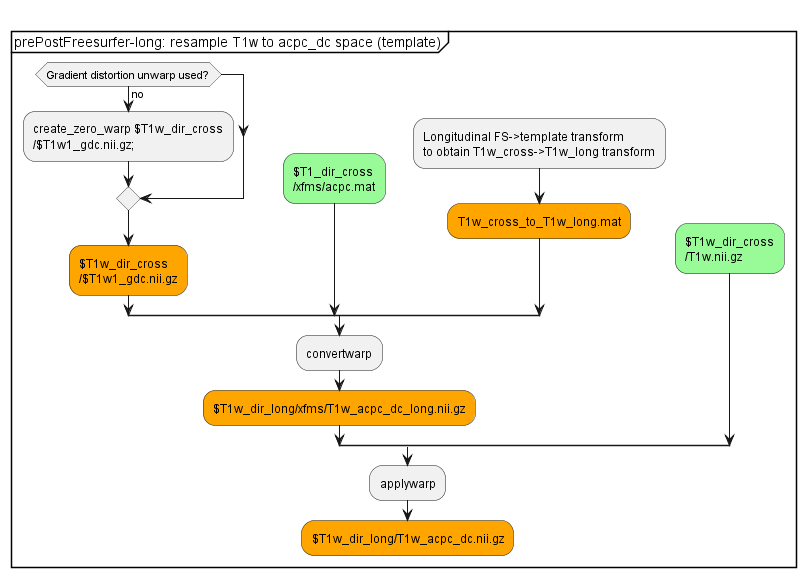

The diagram above was rendered by PlantUML. Its source (embedded in the PNG):
@startuml
split
 
 group prePostFreesurfer-long: resample T1w to acpc_dc space (template)
 -[hidden]->
 split
 -[hidden]->
 split
   -[hidden]->
   if (Gradient distortion unwarp used?) then (no)
     :create_zero_warp $T1w_dir_cross
     /$T1w1_gdc.nii.gz;        
   endif
   #orange:$T1w_dir_cross
   /$T1w1_gdc.nii.gz;
 split again
  -[hidden]->
  #palegreen:$T1_dir_cross
  /xfms/acpc.mat;
 split again
  -[hidden]->
  :Longitudinal FS->template transform  
  to obtain T1w_cross->T1w_long transform;
  #orange:T1w_cross_to_T1w_long.mat;
 end split
   :convertwarp;
   #orange:$T1w_dir_long/xfms/T1w_acpc_dc_long.nii.gz;
 split again
   -[hidden]->
   #palegreen:$T1w_dir_cross
   /T1w.nii.gz;
 end split
 :applywarp;
 #orange:$T1w_dir_long/T1w_acpc_dc.nii.gz;
end group
detach
@enduml